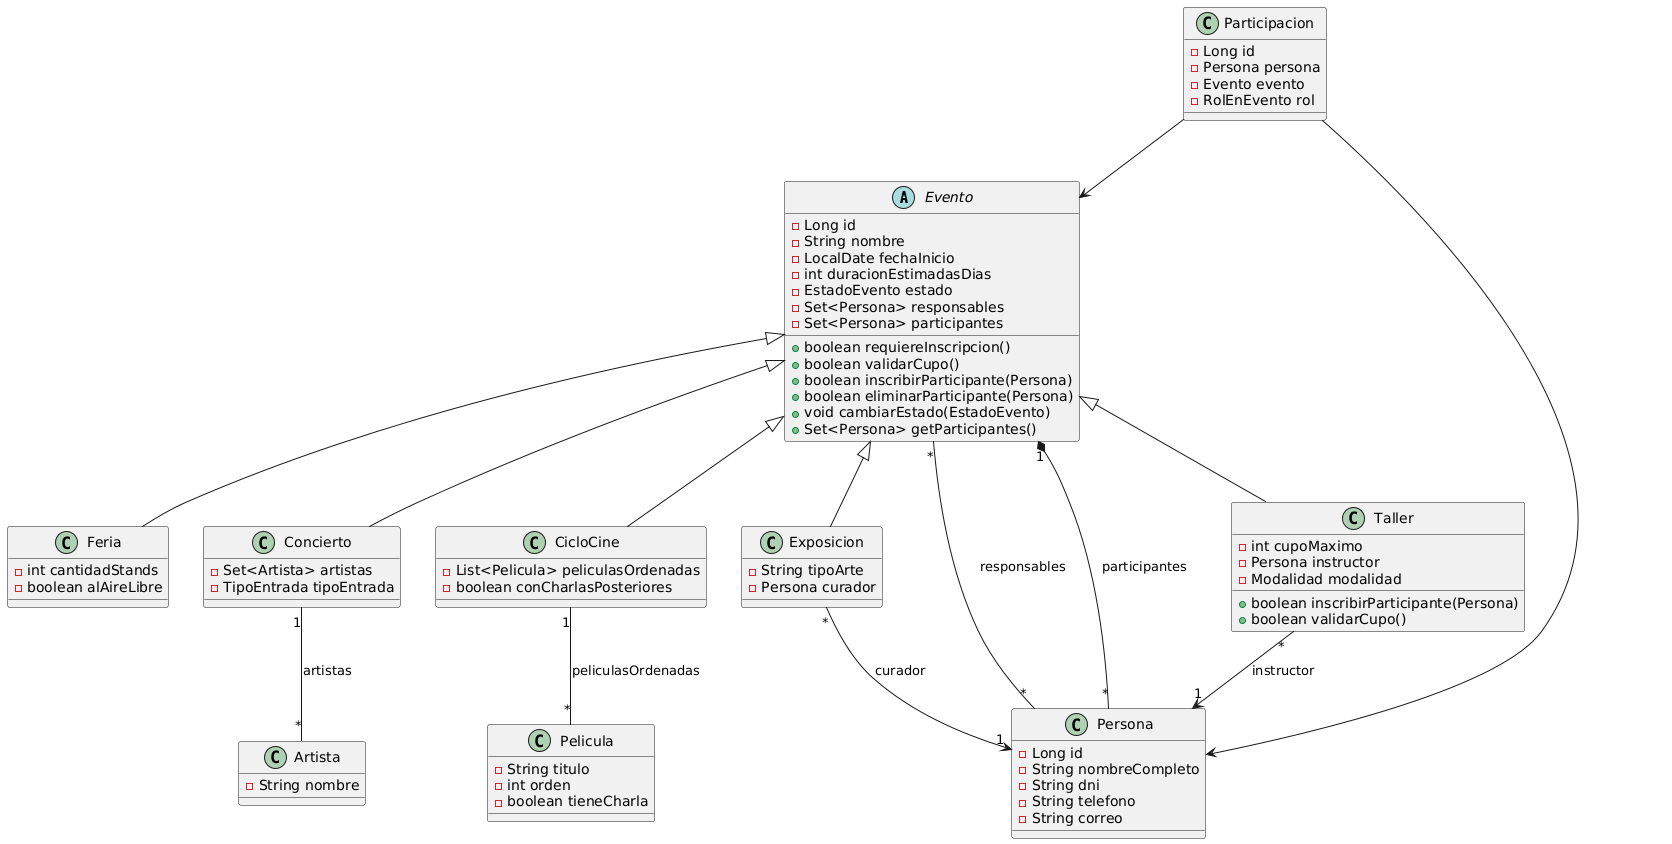

The diagram above was rendered by PlantUML. Its source (embedded in the PNG):
@startuml
' Clase abstracta base
abstract class Evento {
  - Long id
  - String nombre
  - LocalDate fechaInicio
  - int duracionEstimadasDias
  - EstadoEvento estado
  - Set<Persona> responsables
  - Set<Persona> participantes

  + boolean requiereInscripcion()
  + boolean validarCupo()
  + boolean inscribirParticipante(Persona)
  + boolean eliminarParticipante(Persona)
  + void cambiarEstado(EstadoEvento)
  + Set<Persona> getParticipantes()
}

' Clases hijas
class Taller {
  - int cupoMaximo
  - Persona instructor
  - Modalidad modalidad
  + boolean inscribirParticipante(Persona)
  + boolean validarCupo()
}

class Feria {
  - int cantidadStands
  - boolean alAireLibre
}

class Concierto {
  - Set<Artista> artistas
  - TipoEntrada tipoEntrada
}

class CicloCine {
  - List<Pelicula> peliculasOrdenadas
  - boolean conCharlasPosteriores
}

class Exposicion {
  - String tipoArte
  - Persona curador
}

' Otras clases
class Persona {
  - Long id
  - String nombreCompleto
  - String dni
  - String telefono
  - String correo
}

class Participacion {
  - Long id
  - Persona persona
  - Evento evento
  - RolEnEvento rol
}

class Pelicula {
  - String titulo
  - int orden
  - boolean tieneCharla
}

class Artista {
  - String nombre
}

' Relaciones
Evento <|-- Taller
Evento <|-- Feria
Evento <|-- Concierto
Evento <|-- CicloCine
Evento <|-- Exposicion

Evento "*" -- "*" Persona : responsables
Evento "1" *-- "*" Persona : participantes
Taller "*" --> "1" Persona : instructor
Exposicion "*" --> "1" Persona : curador
Concierto "1" -- "*" Artista : artistas
CicloCine "1" -- "*" Pelicula : peliculasOrdenadas

Participacion --> Persona
Participacion --> Evento
@enduml